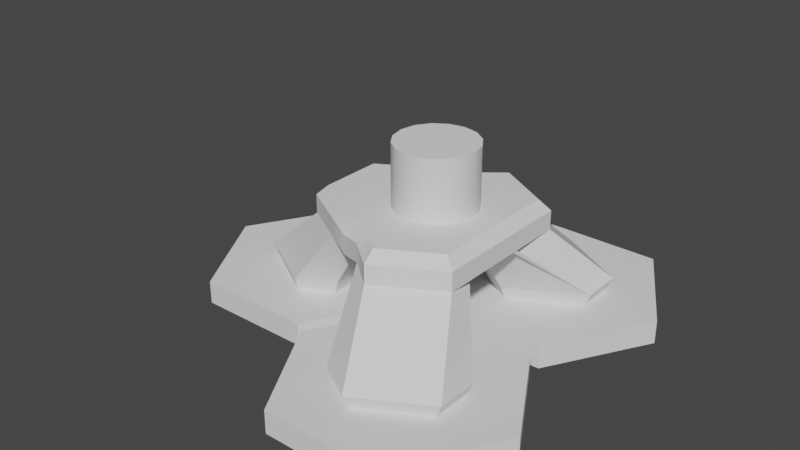 # Source: PlayerBaseNew.blend  (saved by Blender 2.92.15; exported with 4.5.12 LTS)
import bpy
from mathutils import Matrix  # noqa: F401  (used for matrix-valued properties, if any)

bpy.ops.wm.read_factory_settings(use_empty=True)
scene = bpy.context.scene
scene.name = 'Scene'

# ---- collections
col_collection = bpy.data.collections.new('Collection'); scene.collection.children.link(col_collection)

# ---- node groups
ng_auto_smooth = bpy.data.node_groups.new('Auto Smooth', 'GeometryNodeTree')
_s = ng_auto_smooth.interface.new_socket(name='Geometry', in_out='OUTPUT', socket_type='NodeSocketGeometry')
_s = ng_auto_smooth.interface.new_socket(name='Geometry', in_out='INPUT', socket_type='NodeSocketGeometry')
_s = ng_auto_smooth.interface.new_socket(name='Angle', in_out='INPUT', socket_type='NodeSocketFloat')
_s.subtype = 'ANGLE'
_s.min_value = 0.0
_s.max_value = 3.142
ng_auto_smooth.is_modifier = True
_N = ng_auto_smooth.nodes; _L = ng_auto_smooth.links
n0 = _N.new('NodeGroupOutput'); n0.name = 'Group Output'; n0.location = (480, -100)
n1 = _N.new('NodeGroupInput'); n1.name = 'Group Input'; n1.location = (-420, -300)
n2 = _N.new('NodeGroupInput'); n2.name = 'Group Input.001'; n2.location = (-60, -100)
n3 = _N.new('GeometryNodeSetShadeSmooth'); n3.name = 'Set Shade Smooth'; n3.location = (120, -100)
n3.domain = 'EDGE'
n4 = _N.new('GeometryNodeSetShadeSmooth'); n4.name = 'Set Shade Smooth.001'; n4.location = (300, -100)
n5 = _N.new('GeometryNodeInputMeshEdgeAngle'); n5.name = 'Edge Angle'; n5.location = (-420, -220)
n6 = _N.new('GeometryNodeInputEdgeSmooth'); n6.name = 'Is Edge Smooth'; n6.location = (-60, -160)
n7 = _N.new('GeometryNodeInputShadeSmooth'); n7.name = 'Is Face Smooth'; n7.location = (-240, -340)
n8 = _N.new('FunctionNodeBooleanMath'); n8.name = 'Boolean Math'; n8.location = (-60, -220)
n9 = _N.new('FunctionNodeCompare'); n9.name = 'Compare'; n9.location = (-240, -180)
n9.operation = 'LESS_EQUAL'
_L.new(n5.outputs[0], n9.inputs[0])
_L.new(n4.outputs[0], n0.inputs[0])
_L.new(n1.outputs[1], n9.inputs[1])
_L.new(n9.outputs[0], n8.inputs[0])
_L.new(n7.outputs[0], n8.inputs[1])
_L.new(n2.outputs[0], n3.inputs[0])
_L.new(n6.outputs[0], n3.inputs[1])
_L.new(n3.outputs[0], n4.inputs[0])
_L.new(n8.outputs[0], n3.inputs[2])
n0.is_active_output = True

# ---- world
world_world = bpy.data.worlds.new('World'); scene.world = world_world
world_world.use_nodes = True; world_world.node_tree.nodes.clear()
_N = world_world.node_tree.nodes; _L = world_world.node_tree.links
n0 = _N.new('ShaderNodeOutputWorld'); n0.name = 'World Output'; n0.location = (300, 300)
n1 = _N.new('ShaderNodeBackground'); n1.name = 'Background'; n1.location = (10, 300)
n1.inputs[0].default_value = (0.05088, 0.05088, 0.05088, 1.0)
_L.new(n1.outputs[0], n0.inputs[0])
n0.is_active_output = True
world_world.color = (0.05088, 0.05088, 0.05088)
world_world.use_sun_shadow = False
world_world.sun_shadow_jitter_overblur = 0.0

# ---- meshes
me_circle = bpy.data.meshes.new('Circle')
me_circle.from_pydata([(1.0, 0.09978, -1.023e-05), (0.5, 0.09978, 0.866), (-0.5, 0.09978, 0.866), (-1.0, 0.09978, -1.029e-05), (-0.5, 0.09978, -0.866), (0.5, 0.09978, -0.866), (1.0, -0.09978, -1.025e-05), (0.5, -0.09978, 0.866), (-0.5, -0.09978, 0.866), (-1.0, -0.09978, -1.031e-05), (-0.5, -0.09978, -0.866), (0.5, -0.09978, -0.866)], [], [(1, 0, 5, 4, 3, 2), (7, 8, 9, 10, 11, 6), (3, 4, 10, 9), (1, 2, 8, 7), (4, 5, 11, 10), (2, 3, 9, 8), (0, 1, 7, 6), (5, 0, 6, 11)])
_uv = me_circle.uv_layers.new(name='UVMap')
_uv.uv.foreach_set('vector', [0.4969, 0.1725, 0.4917, 0.4154, 0.291, 0.5526, 0.08329, 0.4266, 0.06478, 0.1842, 0.2778, 0.06732, 0.7767, 0.0001066, 0.9999, 0.1289, 0.9999, 0.3866, 0.7767, 0.5154, 0.5536, 0.3866, 0.5536, 0.1289, 0.06478, 0.1842, 0.08329, 0.4266, 0.02859, 0.4663, 0.0001066, 0.1563, 0.4969, 0.1725, 0.2778, 0.06732, 0.2707, 0.0001066, 0.5534, 0.1304, 0.08329, 0.4266, 0.291, 0.5526, 0.2992, 0.6225, 0.02859, 0.4663, 0.2778, 0.06732, 0.06478, 0.1842, 0.0001066, 0.1563, 0.2707, 0.0001066, 0.4917, 0.4154, 0.4969, 0.1725, 0.5534, 0.1304, 0.5534, 0.4429, 0.291, 0.5526, 0.4917, 0.4154, 0.5534, 0.4429, 0.2992, 0.6225])
me_circle.use_remesh_fix_poles = True
me_circle.use_remesh_preserve_attributes = False
me_circle.use_mirror_vertex_groups = False
me_circle.update()
me_circle_001 = bpy.data.meshes.new('Circle.001')
me_circle_001.from_pydata([(2.594, -0.9271, 0.09736), (2.094, -1.793, 0.09736), (1.094, -1.793, 0.09736), (0.5942, -0.9271, 0.09736), (1.094, -0.06104, 0.09736), (2.094, -0.06104, 0.09736), (2.594, -0.9271, -0.1022), (2.094, -1.793, -0.1022), (1.094, -1.793, -0.1022), (0.5942, -0.9271, -0.1022), (1.094, -0.06104, -0.1022), (2.094, -0.06104, -0.1022)], [], [(1, 0, 5, 4, 3, 2), (7, 8, 9, 10, 11, 6), (3, 4, 10, 9), (1, 2, 8, 7), (4, 5, 11, 10), (2, 3, 9, 8), (0, 1, 7, 6), (5, 0, 6, 11)])
_uv = me_circle_001.uv_layers.new(name='UVMap')
_uv.uv.foreach_set('vector', [0.4969, 0.1725, 0.4917, 0.4154, 0.291, 0.5526, 0.08329, 0.4266, 0.06478, 0.1842, 0.2778, 0.06732, 0.7767, 0.0001066, 0.9999, 0.1289, 0.9999, 0.3866, 0.7767, 0.5154, 0.5536, 0.3866, 0.5536, 0.1289, 0.06478, 0.1842, 0.08329, 0.4266, 0.02859, 0.4663, 0.0001066, 0.1563, 0.4969, 0.1725, 0.2778, 0.06732, 0.2707, 0.0001066, 0.5534, 0.1304, 0.08329, 0.4266, 0.291, 0.5526, 0.2992, 0.6225, 0.02859, 0.4663, 0.2778, 0.06732, 0.06478, 0.1842, 0.0001066, 0.1563, 0.2707, 0.0001066, 0.4917, 0.4154, 0.4969, 0.1725, 0.5534, 0.1304, 0.5534, 0.4429, 0.291, 0.5526, 0.4917, 0.4154, 0.5534, 0.4429, 0.2992, 0.6225])
me_circle_001.use_remesh_fix_poles = True
me_circle_001.use_remesh_preserve_attributes = False
me_circle_001.use_mirror_vertex_groups = False
me_circle_001.update()
me_cube = bpy.data.meshes.new('Cube')
me_cube.from_pydata([(0.1293, -0.4862, 0.0922), (0.403, -0.3299, 0.0922), (-0.3969, -0.1761, 0.0922), (0.1387, -0.523, 0.2067), (0.4428, -0.3492, 0.2067), (-0.4461, -0.1784, 0.2067), (1.24, -0.9215, 0.7436), (1.775, -0.6155, 0.7436), (0.2099, -0.3147, 0.7436), (0.5532, -0.517, 0.7436), (0.9902, -0.7192, 0.7436), (-0.3969, -0.06859, 0.0922), (0.403, -0.1198, 0.0922), (-0.4461, -0.05893, 0.2067), (0.4428, -0.1159, 0.2067), (1.24, -0.3066, 0.9913), (0.1293, -0.172, 0.0922), (0.5532, -0.1718, 0.9913), (0.9902, -0.2392, 0.9913), (0.2099, -0.1044, 0.7436), (1.775, -0.1879, 0.7436), (1.24, -0.2447, 0.7436), (0.9902, -0.2392, 0.7436), (2.037, -1.1, 0.0922), (2.039, -0.785, 0.0922), (1.221, -0.6288, 0.0922), (1.493, -0.4699, 0.0922), (1.226, -1.24, 0.0922), (1.506, -1.401, 0.0922), (2.087, -1.118, 0.2067), (2.089, -0.768, 0.2067), (1.18, -0.5945, 0.2067), (1.483, -0.418, 0.2067), (1.186, -1.273, 0.2067), (1.497, -1.452, 0.2067), (-0.3969, 0.0, 0.0922), (0.403, 0.0, 0.0922), (-0.4461, 0.0, 0.2067), (0.4428, 0.0, 0.2067), (1.24, 0.0, 0.9913), (0.1293, 0.0, 0.0922), (0.5532, 0.0, 0.9913), (0.9902, 0.0, 0.9913), (0.2099, 0.0, 0.7436), (1.775, 0.0, 0.7436), (1.24, 0.0, 0.7436), (0.9902, 0.0, 0.7436), (0.8427, -0.6876, 0.7436), (0.8427, -0.2287, 0.9913), (0.8427, 0.0, 0.9913), (0.8427, -0.2279, 0.7436), (0.8427, 0.0, 0.7436), (1.24, -0.8212, 0.9913), (1.24, -0.9215, 0.904), (1.688, -0.5651, 0.9913), (1.775, -0.6155, 0.904), (0.2972, -0.2663, 0.9913), (0.2099, -0.3147, 0.904), (0.5532, -0.4172, 0.9913), (0.5532, -0.517, 0.904), (0.9902, -0.7192, 0.904), (0.9902, -0.6194, 0.9913), (0.2099, -0.1044, 0.904), (0.2972, -0.1215, 0.9913), (1.688, -0.2213, 0.9913), (1.775, -0.1961, 0.904), (0.2972, 0.0, 0.9913), (0.2099, 0.0, 0.904), (1.775, 0.0, 0.904), (1.688, 0.0, 0.9913), (0.8427, -0.6876, 0.904), (0.8427, -0.588, 0.9913), (1.625, -0.2163, 0.7436), (1.507, 0.0, 0.7436), (1.417, -0.8203, 0.7436), (0.9902, -0.5605, 0.7436), (1.225, -1.038, 0.0922), (1.682, -1.301, 0.0922), (1.184, -1.049, 0.2067), (1.692, -1.342, 0.2067), (0.8427, -0.5355, 0.7436), (1.388, -0.7365, 0.9913), (1.417, -0.8203, 0.904), (1.388, -0.2784, 0.9913), (1.388, 0.0, 0.9913)], [], [(16, 12, 1, 0), (0, 1, 4, 3), (11, 2, 5, 13), (2, 0, 3, 5), (18, 15, 52, 61), (82, 55, 7, 74), (11, 16, 0, 2), (57, 59, 9, 8), (66, 41, 17, 63), (55, 65, 20, 7), (59, 70, 47, 9), (48, 18, 61, 71), (63, 17, 58, 56), (83, 64, 54, 81), (70, 60, 10, 47), (41, 49, 48, 17), (9, 8, 5, 3), (8, 19, 13, 5), (17, 48, 71, 58), (65, 68, 44, 20), (62, 57, 8, 19), (73, 72, 20, 44), (49, 42, 18, 48), (67, 62, 19, 43), (35, 40, 16, 11), (42, 39, 15, 18), (1, 12, 14, 4), (35, 11, 13, 37), (40, 36, 12, 16), (79, 29, 7, 74), (26, 25, 31, 32), (23, 24, 30, 29), (26, 24, 23, 25), (21, 32, 30, 72), (77, 23, 29, 79), (76, 27, 33, 78), (24, 26, 32, 30), (32, 31, 22, 21), (27, 28, 34, 33), (45, 21, 72, 73), (76, 77, 28, 27), (33, 34, 6, 10), (12, 36, 38, 14), (84, 69, 64, 83), (22, 21, 45, 46), (19, 43, 37, 13), (78, 33, 10, 75), (30, 72, 7, 29), (80, 75, 22, 50), (46, 51, 50, 22), (20, 72, 7), (38, 51, 50, 14), (63, 56, 57, 62), (61, 52, 53, 60), (81, 54, 55, 82), (56, 58, 59, 57), (71, 61, 60, 70), (58, 71, 70, 59), (66, 63, 62, 67), (54, 64, 65, 55), (64, 69, 68, 65), (60, 53, 6, 10), (52, 81, 82, 53), (47, 10, 75, 80), (31, 78, 75, 22), (39, 84, 83, 15), (25, 23, 77, 76), (25, 76, 78, 31), (28, 77, 79, 34), (34, 79, 74, 6), (15, 83, 81, 52), (53, 82, 74, 6), (47, 80, 9), (4, 80, 9, 3), (14, 50, 80, 4)])
me_cube.polygons.foreach_set('use_smooth', [True] * 75)
_uv = me_cube.uv_layers.new(name='UVMap')
_uv.uv.foreach_set('vector', [0.7837, 0.2484, 1.0, 0.417, 1.0, 0.251, 0.7837, 0.0, 0.7837, 0.0, 1.0, 0.251, 1.0, 0.251, 0.7837, 0.0, 0.3678, 0.08497, 0.3678, 0.0, 0.3678, 0.0, 0.3678, 0.08497, 0.3678, 0.0, 0.7837, 0.0, 0.7837, 0.0, 0.3678, 0.0, 0.6451, 0.1939, 0.7837, 0.2484, 0.7837, 0.04052, 0.6451, 0.04032, 0.8553, 0.08304, 1.0, 0.251, 1.0, 0.251, 0.8553, 0.08304, 0.3678, 0.08497, 0.7837, 0.2484, 0.7837, 0.0, 0.3678, 0.0, 0.3678, 0.0, 0.5064, 0.0, 0.5064, 0.0, 0.3678, 0.0, 0.4031, 0.1482, 0.5064, 0.2092, 0.5064, 0.1394, 0.4031, 0.09882, 1.0, 0.251, 1.0, 0.417, 1.0, 0.417, 1.0, 0.251, 0.5064, 0.0, 0.6234, 0.0, 0.6234, 0.0, 0.5064, 0.0, 0.6234, 0.1854, 0.6451, 0.1939, 0.6451, 0.04032, 0.6234, 0.04023, 0.4031, 0.09882, 0.5064, 0.1394, 0.5064, 0.0403, 0.4031, 0.04033, 0.8436, 0.2951, 0.9647, 0.3895, 0.9647, 0.2506, 0.8436, 0.11, 0.6234, 0.0, 0.6451, 0.0, 0.6451, 0.0, 0.6234, 0.0, 0.5064, 0.2092, 0.6234, 0.2781, 0.6234, 0.1854, 0.5064, 0.1394, 0.5064, 0.0, 0.3678, 0.0, 0.3678, 0.0, 0.7837, 0.0, 0.3678, 0.0, 0.3678, 0.08497, 0.3678, 0.08497, 0.3678, 0.0, 0.5064, 0.1394, 0.6234, 0.1854, 0.6234, 0.04023, 0.5064, 0.0403, 1.0, 0.417, 1.0, 0.5, 1.0, 0.5, 1.0, 0.417, 0.3678, 0.08497, 0.3678, 0.0, 0.3678, 0.0, 0.3678, 0.08497, 0.8919, 0.4363, 0.8919, 0.3327, 1.0, 0.417, 1.0, 0.5, 0.6234, 0.2781, 0.6451, 0.2908, 0.6451, 0.1939, 0.6234, 0.1854, 0.3678, 0.1275, 0.3678, 0.08497, 0.3678, 0.08497, 0.3678, 0.1275, 0.3678, 0.1275, 0.7837, 0.3725, 0.7837, 0.2484, 0.3678, 0.08497, 0.6451, 0.2908, 0.7837, 0.3725, 0.7837, 0.2484, 0.6451, 0.1939, 1.0, 0.251, 1.0, 0.417, 1.0, 0.417, 1.0, 0.251, 0.3678, 0.1275, 0.3678, 0.08497, 0.3678, 0.08497, 0.3678, 0.1275, 0.7837, 0.3725, 1.0, 0.5, 1.0, 0.417, 0.7837, 0.2484, 0.5054, 0.0, 0.7837, 0.0, 1.0, 0.251, 0.8553, 0.08304, 1.0, 0.749, 0.7837, 0.7451, 0.7837, 0.7451, 1.0, 0.749, 0.7837, 0.0, 1.0, 0.251, 1.0, 0.251, 0.7837, 0.0, 1.0, 0.749, 1.0, 0.251, 0.7837, 0.0, 0.7837, 0.7451, 0.7837, 0.2484, 1.0, 0.749, 1.0, 0.251, 0.8919, 0.3327, 0.5054, 0.0, 0.7837, 0.0, 0.7837, 0.0, 0.5054, 0.0, 0.5054, 0.417, 0.3678, 0.2549, 0.3678, 0.2549, 0.5054, 0.417, 1.0, 0.251, 1.0, 0.749, 1.0, 0.749, 1.0, 0.251, 1.0, 0.749, 0.7837, 0.7451, 0.6451, 0.1939, 0.7837, 0.2484, 0.3678, 0.2549, 0.3678, 0.0, 0.3678, 0.0, 0.3678, 0.2549, 0.7837, 0.3725, 0.7837, 0.2484, 0.8919, 0.3327, 0.8919, 0.4363, 0.5054, 0.417, 0.5054, 0.0, 0.3678, 0.0, 0.3678, 0.2549, 0.3678, 0.2549, 0.3678, 0.0, 0.7837, 0.0, 0.6451, 0.0, 1.0, 0.417, 1.0, 0.5, 1.0, 0.5, 1.0, 0.417, 0.8436, 0.4078, 0.9647, 0.4792, 0.9647, 0.3895, 0.8436, 0.2951, 0.6451, 0.1939, 0.7837, 0.2484, 0.7837, 0.3725, 0.6451, 0.2908, 0.3678, 0.08497, 0.3678, 0.1275, 0.3678, 0.1275, 0.3678, 0.08497, 0.5054, 0.417, 0.3678, 0.2549, 0.6451, 0.0, 0.6451, 0.06414, 1.0, 0.251, 0.8919, 0.3327, 1.0, 0.251, 0.7837, 0.0, 0.4172, 0.0, 0.6451, 0.06414, 0.6451, 0.1939, 0.0, 0.0, 0.6451, 0.2908, 0.0, 0.0, 0.0, 0.0, 0.6451, 0.1939, 1.0, 0.417, 0.8919, 0.3327, 1.0, 0.251, 1.0, 0.5, 0.0, 0.0, 0.0, 0.0, 1.0, 0.417, 0.4031, 0.09882, 0.4031, 0.04033, 0.3678, 0.0, 0.3678, 0.08497, 0.6451, 0.04032, 0.7837, 0.04052, 0.7837, 0.0, 0.6451, 0.0, 0.8436, 0.11, 0.9647, 0.2506, 1.0, 0.251, 0.8553, 0.08304, 0.4031, 0.04033, 0.5064, 0.0403, 0.5064, 0.0, 0.3678, 0.0, 0.6234, 0.04023, 0.6451, 0.04032, 0.6451, 0.0, 0.6234, 0.0, 0.5064, 0.0403, 0.6234, 0.04023, 0.6234, 0.0, 0.5064, 0.0, 0.4031, 0.1482, 0.4031, 0.09882, 0.3678, 0.08497, 0.3678, 0.1275, 0.9647, 0.2506, 0.9647, 0.3895, 1.0, 0.417, 1.0, 0.251, 0.9647, 0.3895, 0.9647, 0.4792, 1.0, 0.5, 1.0, 0.417, 0.6451, 0.0, 0.7837, 0.0, 0.7837, 0.0, 0.6451, 0.0, 0.7837, 0.04052, 0.8436, 0.11, 0.8553, 0.08304, 0.7837, 0.0, 0.6234, 0.0, 0.6451, 0.0, 0.6451, 0.06414, 0.4172, 0.0, 0.7837, 0.7451, 0.5054, 0.417, 0.6451, 0.06414, 0.6451, 0.1939, 0.7837, 0.3725, 0.8436, 0.4078, 0.8436, 0.2951, 0.7837, 0.2484, 0.7837, 0.7451, 0.7837, 0.0, 0.5054, 0.0, 0.5054, 0.417, 0.7837, 0.7451, 0.5054, 0.417, 0.5054, 0.417, 0.7837, 0.7451, 0.3678, 0.0, 0.5054, 0.0, 0.5054, 0.0, 0.3678, 0.0, 0.3678, 0.0, 0.5054, 0.0, 0.8553, 0.08304, 0.7837, 0.0, 0.7837, 0.2484, 0.8436, 0.2951, 0.8436, 0.11, 0.7837, 0.04052, 0.7837, 0.0, 0.8553, 0.08304, 0.8553, 0.08304, 0.7837, 0.0, 0.6234, 0.0, 0.4172, 0.0, 0.5064, 0.0, 1.0, 0.251, 0.4172, 0.0, 0.5064, 0.0, 0.7837, 0.0, 1.0, 0.417, 0.0, 0.0, 0.4172, 0.0, 1.0, 0.251])
me_cube.use_remesh_fix_poles = True
me_cube.use_remesh_preserve_attributes = False
me_cube.use_mirror_vertex_groups = False
me_cube.update()
me_cylinder = bpy.data.meshes.new('Cylinder')
me_cylinder.from_pydata([(1.147, 0.3393, 0.828), (1.147, 0.3393, 1.507), (1.277, 0.3134, 0.828), (1.277, 0.3134, 1.507), (1.387, 0.2399, 0.828), (1.387, 0.2399, 1.507), (1.461, 0.1298, 0.828), (1.461, 0.1298, 1.507), (1.487, -1.67e-07, 0.828), (1.487, -1.67e-07, 1.507), (1.461, -0.1298, 0.828), (1.461, -0.1298, 1.507), (1.387, -0.2399, 0.828), (1.387, -0.2399, 1.507), (1.277, -0.3134, 0.828), (1.277, -0.3134, 1.507), (1.147, -0.3393, 0.828), (1.147, -0.3393, 1.507), (1.018, -0.3134, 0.828), (1.018, -0.3134, 1.507), (0.9076, -0.2399, 0.828), (0.9076, -0.2399, 1.507), (0.8341, -0.1298, 0.828), (0.8341, -0.1298, 1.507), (0.8082, -1.482e-07, 0.828), (0.8082, -1.482e-07, 1.507), (0.8341, 0.1298, 0.828), (0.8341, 0.1298, 1.507), (0.9076, 0.2399, 0.828), (0.9076, 0.2399, 1.507), (1.018, 0.3134, 0.828), (1.018, 0.3134, 1.507)], [], [(0, 1, 3, 2), (2, 3, 5, 4), (4, 5, 7, 6), (6, 7, 9, 8), (8, 9, 11, 10), (10, 11, 13, 12), (12, 13, 15, 14), (14, 15, 17, 16), (16, 17, 19, 18), (18, 19, 21, 20), (20, 21, 23, 22), (22, 23, 25, 24), (24, 25, 27, 26), (26, 27, 29, 28), (3, 1, 31, 29, 27, 25, 23, 21, 19, 17, 15, 13, 11, 9, 7, 5), (28, 29, 31, 30), (30, 31, 1, 0), (0, 2, 4, 6, 8, 10, 12, 14, 16, 18, 20, 22, 24, 26, 28, 30)])
me_cylinder.polygons.foreach_set('use_smooth', [True] * 18)
_uv = me_cylinder.uv_layers.new(name='UVMap')
_uv.uv.foreach_set('vector', [1.0, 0.5, 1.0, 1.0, 0.9375, 1.0, 0.9375, 0.5, 0.9375, 0.5, 0.9375, 1.0, 0.875, 1.0, 0.875, 0.5, 0.875, 0.5, 0.875, 1.0, 0.8125, 1.0, 0.8125, 0.5, 0.8125, 0.5, 0.8125, 1.0, 0.75, 1.0, 0.75, 0.5, 0.75, 0.5, 0.75, 1.0, 0.6875, 1.0, 0.6875, 0.5, 0.6875, 0.5, 0.6875, 1.0, 0.625, 1.0, 0.625, 0.5, 0.625, 0.5, 0.625, 1.0, 0.5625, 1.0, 0.5625, 0.5, 0.5625, 0.5, 0.5625, 1.0, 0.5, 1.0, 0.5, 0.5, 0.5, 0.5, 0.5, 1.0, 0.4375, 1.0, 0.4375, 0.5, 0.4375, 0.5, 0.4375, 1.0, 0.375, 1.0, 0.375, 0.5, 0.375, 0.5, 0.375, 1.0, 0.3125, 1.0, 0.3125, 0.5, 0.3125, 0.5, 0.3125, 1.0, 0.25, 1.0, 0.25, 0.5, 0.25, 0.5, 0.25, 1.0, 0.1875, 1.0, 0.1875, 0.5, 0.1875, 0.5, 0.1875, 1.0, 0.125, 1.0, 0.125, 0.5, 0.3418, 0.4717, 0.25, 0.49, 0.1582, 0.4717, 0.08029, 0.4197, 0.02827, 0.3418, 0.01, 0.25, 0.02827, 0.1582, 0.08029, 0.08029, 0.1582, 0.02827, 0.25, 0.01, 0.3418, 0.02827, 0.4197, 0.08029, 0.4717, 0.1582, 0.49, 0.25, 0.4717, 0.3418, 0.4197, 0.4197, 0.125, 0.5, 0.125, 1.0, 0.0625, 1.0, 0.0625, 0.5, 0.0625, 0.5, 0.0625, 1.0, 0.0, 1.0, 0.0, 0.5, 0.75, 0.49, 0.8418, 0.4717, 0.9197, 0.4197, 0.9717, 0.3418, 0.99, 0.25, 0.9717, 0.1582, 0.9197, 0.08029, 0.8418, 0.02827, 0.75, 0.01, 0.6582, 0.02827, 0.5803, 0.08029, 0.5283, 0.1582, 0.51, 0.25, 0.5283, 0.3418, 0.5803, 0.4197, 0.6582, 0.4717])
me_cylinder.use_remesh_fix_poles = True
me_cylinder.use_remesh_preserve_attributes = False
me_cylinder.use_mirror_vertex_groups = False
me_cylinder.update()

# ---- objects
ob_hexagon = bpy.data.objects.new('Hexagon', me_circle)
ob_hexagon_001 = bpy.data.objects.new('Hexagon.001', me_circle_001)
ob_cube = bpy.data.objects.new('Cube', me_cube)
ob_cylinder = bpy.data.objects.new('Cylinder', me_cylinder)

# ---- transforms, parenting, visibility, modifiers, constraints
ob_hexagon.location = (0.0, 0.0, 0.0)
ob_hexagon.rotation_euler = (1.571, -0.0, 0.0)
ob_hexagon.lineart.crease_threshold = 0.0
ob_hexagon_001.location = (0.0, 0.0, 0.0)
ob_hexagon_001.lineart.crease_threshold = 0.0
_m = ob_hexagon_001.modifiers.new('Mirror', 'MIRROR')
_m.use_axis = (False, True, False)
ob_cube.location = (0.0, 0.0, 0.0)
ob_cube.lineart.crease_threshold = 0.0
_m = ob_cube.modifiers.new('Mirror', 'MIRROR')
_m.use_axis = (False, True, False)
_m.use_clip = True
_m = ob_cube.modifiers.new('Auto Smooth', 'NODES')
_m.node_group = ng_auto_smooth
_gi = [s.identifier for s in ng_auto_smooth.interface.items_tree if s.item_type == 'SOCKET' and s.in_out == 'INPUT']
_m[_gi[1]] = 0.5236  # Angle
ob_cylinder.location = (0.0, 0.0, 0.0)
ob_cylinder.lineart.crease_threshold = 0.0
_m = ob_cylinder.modifiers.new('Auto Smooth', 'NODES')
_m.node_group = ng_auto_smooth
_gi = [s.identifier for s in ng_auto_smooth.interface.items_tree if s.item_type == 'SOCKET' and s.in_out == 'INPUT']
_m[_gi[1]] = 0.5236  # Angle

# ---- collection membership
col_collection.objects.link(ob_hexagon)
col_collection.objects.link(ob_hexagon_001)
col_collection.objects.link(ob_cube)
col_collection.objects.link(ob_cylinder)

# ---- scene / render settings (as saved in the file)
scene.frame_start = 1; scene.frame_end = 250; scene.frame_set(1)
scene.render.engine = 'BLENDER_EEVEE_NEXT'
scene.cycles.use_denoising = False
scene.cycles.samples = 128
scene.cycles.sampling_pattern = 'TABULATED_SOBOL'
scene.cycles.use_adaptive_sampling = False
scene.cycles.use_light_tree = False
scene.view_settings.view_transform = 'Filmic'
bpy.context.view_layer.update()

# ---- added for rendering (the .blend has no active camera and no usable light): camera, sun
cam_auto = bpy.data.cameras.new('AutoCamera')
cam_auto.lens = 50.0
cam_auto.sensor_width = 36.0
cam_auto.clip_end = 1000.0
ob_auto_camera = bpy.data.objects.new('AutoCamera', cam_auto)
scene.collection.objects.link(ob_auto_camera)
ob_auto_camera.location = (5.72485, -5.91333, 4.64439)
ob_auto_camera.rotation_euler = (1.09748, -7.21219e-08, 0.694738)
scene.camera = ob_auto_camera
light_auto_sun = bpy.data.lights.new('AutoSun', 'SUN')
light_auto_sun.energy = 3.0
light_auto_sun.angle = 0.0523599
ob_auto_sun = bpy.data.objects.new('AutoSun', light_auto_sun)
scene.collection.objects.link(ob_auto_sun)
ob_auto_sun.rotation_euler = (0.872665, 0.174533, 0.523599)
bpy.context.view_layer.update()
